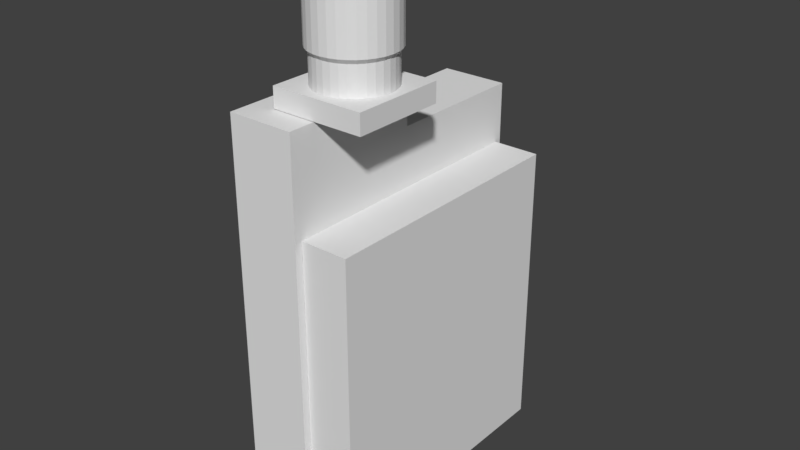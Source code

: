 # Source: VidTx-TS5813s.blend  (saved by Blender 2.79.0; exported with 4.5.12 LTS)
import bpy
from mathutils import Matrix  # noqa: F401  (used for matrix-valued properties, if any)

bpy.ops.wm.read_factory_settings(use_empty=True)
scene = bpy.context.scene
scene.name = 'Scene'

# ---- collections
col_collection_1 = bpy.data.collections.new('Collection 1'); scene.collection.children.link(col_collection_1)

# ---- materials (node trees are filled in below, after node groups)
mat_material = bpy.data.materials.new('Material')
mat_material.alpha_threshold = 0.0
mat_material.use_transparent_shadow = False
mat_material.roughness = 0.5
mat_material.line_color = (0.0, 0.0, 0.0, 1.0)

# ---- material node trees

# ---- world
world_world = bpy.data.worlds.new('World'); scene.world = world_world
world_world.color = (0.05088, 0.05088, 0.05088)
world_world.use_sun_shadow = False
world_world.sun_shadow_jitter_overblur = 0.0
world_world.cycles.sampling_method = 'MANUAL'

# ---- meshes
me_cube_001 = bpy.data.meshes.new('Cube.001')
me_cube_001.from_pydata([(-1.0, -1.0, -1.0), (-1.0, -1.0, 1.0), (-1.0, 1.0, -1.0), (-1.0, 1.0, 1.0), (1.0, -1.0, -1.0), (1.0, -1.0, 1.0), (1.0, 1.0, -1.0), (1.0, 1.0, 1.0), (0.1567, 0.7876, 3.889), (8.88e-08, 0.803, 3.889), (-5.696e-08, 0.803, 1.007), (5.101e-07, 0.8753, 12.54), (0.1567, 0.7876, 1.007), (0.1708, 0.8585, 12.54), (0.3073, 0.7419, 1.007), (0.335, 0.8087, 12.54), (0.4461, 0.6677, 1.007), (0.4863, 0.7278, 12.54), (0.5678, 0.5678, 1.007), (0.6189, 0.6189, 12.54), (0.6677, 0.4461, 1.007), (0.7278, 0.4863, 12.54), (0.7419, 0.3073, 1.007), (0.8087, 0.335, 12.54), (0.7876, 0.1567, 1.007), (0.8585, 0.1708, 12.54), (0.803, 1.685e-07, 1.007), (0.8753, 1.616e-07, 12.54), (0.7876, -0.1567, 1.007), (0.8585, -0.1708, 12.54), (0.7419, -0.3073, 1.007), (0.8087, -0.335, 12.54), (0.6677, -0.4461, 1.007), (0.7278, -0.4863, 12.54), (0.5678, -0.5678, 1.007), (0.6189, -0.6189, 12.54), (0.4461, -0.6677, 1.007), (0.4863, -0.7278, 12.54), (0.3073, -0.7419, 1.007), (0.335, -0.8087, 12.54), (0.1567, -0.7876, 1.007), (0.1708, -0.8585, 12.54), (-1.028e-07, -0.803, 1.007), (4.601e-07, -0.8753, 12.54), (-0.1567, -0.7876, 1.007), (-0.1708, -0.8585, 12.54), (-0.3073, -0.7419, 1.007), (-0.335, -0.8087, 12.54), (-0.4461, -0.6677, 1.007), (-0.4863, -0.7278, 12.54), (-0.5678, -0.5678, 1.007), (-0.6189, -0.6189, 12.54), (-0.6677, -0.4461, 1.007), (-0.7278, -0.4863, 12.54), (-0.7419, -0.3073, 1.007), (-0.8087, -0.335, 12.54), (-0.7876, -0.1567, 1.007), (-0.8585, -0.1708, 12.54), (-0.803, 6.675e-07, 1.007), (-0.8753, 7.055e-07, 12.54), (-0.7876, 0.1567, 1.007), (-0.8585, 0.1708, 12.54), (-0.7419, 0.3073, 1.007), (-0.8087, 0.335, 12.54), (-0.6677, 0.4461, 1.007), (-0.7278, 0.4863, 12.54), (-0.5678, 0.5678, 1.007), (-0.6189, 0.6189, 12.54), (-0.4461, 0.6677, 1.007), (-0.4863, 0.7278, 12.54), (-0.3073, 0.7419, 1.007), (-0.335, 0.8087, 12.54), (-0.1567, 0.7876, 1.007), (-0.1708, 0.8585, 12.54), (0.3073, 0.7419, 3.889), (0.4461, 0.6677, 3.889), (0.5678, 0.5678, 3.889), (0.6677, 0.4461, 3.889), (0.7419, 0.3073, 3.889), (0.7876, 0.1567, 3.889), (0.803, 1.685e-07, 3.889), (0.7876, -0.1567, 3.889), (0.7419, -0.3073, 3.889), (0.6677, -0.4461, 3.889), (0.5678, -0.5678, 3.889), (0.4461, -0.6677, 3.889), (0.3073, -0.7419, 3.889), (0.1567, -0.7876, 3.889), (4.293e-08, -0.803, 3.889), (-0.1567, -0.7876, 3.889), (-0.3073, -0.7419, 3.889), (-0.4461, -0.6677, 3.889), (-0.5678, -0.5678, 3.889), (-0.6677, -0.4461, 3.889), (-0.7419, -0.3073, 3.889), (-0.7876, -0.1567, 3.889), (-0.803, 6.675e-07, 3.889), (-0.7876, 0.1567, 3.889), (-0.7419, 0.3073, 3.889), (-0.6677, 0.4461, 3.889), (-0.5678, 0.5678, 3.889), (-0.4461, 0.6677, 3.889), (-0.3073, 0.7419, 3.889), (-0.1567, 0.7876, 3.889), (-0.1708, 0.8585, 4.322), (-0.335, 0.8087, 4.322), (9.471e-08, 0.8753, 4.322), (-0.4863, 0.7278, 4.322), (-0.6189, 0.6189, 4.322), (-0.7278, 0.4863, 4.322), (-0.8087, 0.335, 4.322), (-0.8585, 0.1708, 4.322), (-0.8753, 7.055e-07, 4.322), (-0.8585, -0.1708, 4.322), (-0.8087, -0.335, 4.322), (-0.7278, -0.4863, 4.322), (-0.6189, -0.6189, 4.322), (-0.4863, -0.7278, 4.322), (-0.335, -0.8087, 4.322), (-0.1708, -0.8585, 4.322), (4.471e-08, -0.8753, 4.322), (0.1708, -0.8585, 4.322), (0.335, -0.8087, 4.322), (0.4863, -0.7278, 4.322), (0.6189, -0.6189, 4.322), (0.7278, -0.4863, 4.322), (0.8087, -0.335, 4.322), (0.8585, -0.1708, 4.322), (0.8753, 1.616e-07, 4.322), (0.8585, 0.1708, 4.322), (0.8087, 0.335, 4.322), (0.7278, 0.4863, 4.322), (0.6189, 0.6189, 4.322), (0.4863, 0.7278, 4.322), (0.335, 0.8087, 4.322), (0.1708, 0.8585, 4.322)], [], [(0, 1, 3, 2), (2, 3, 7, 6), (6, 7, 5, 4), (4, 5, 1, 0), (2, 6, 4, 0), (7, 3, 1, 5), (8, 135, 134, 74), (10, 9, 8, 12), (106, 11, 13, 135), (9, 106, 135, 8), (12, 8, 74, 14), (135, 13, 15, 134), (75, 133, 132, 76), (14, 74, 75, 16), (134, 15, 17, 133), (76, 132, 131, 77), (16, 75, 76, 18), (133, 17, 19, 132), (77, 131, 130, 78), (18, 76, 77, 20), (132, 19, 21, 131), (78, 130, 129, 79), (20, 77, 78, 22), (131, 21, 23, 130), (79, 129, 128, 80), (22, 78, 79, 24), (130, 23, 25, 129), (80, 128, 127, 81), (24, 79, 80, 26), (129, 25, 27, 128), (81, 127, 126, 82), (26, 80, 81, 28), (128, 27, 29, 127), (82, 126, 125, 83), (28, 81, 82, 30), (127, 29, 31, 126), (83, 125, 124, 84), (30, 82, 83, 32), (126, 31, 33, 125), (84, 124, 123, 85), (32, 83, 84, 34), (125, 33, 35, 124), (85, 123, 122, 86), (34, 84, 85, 36), (124, 35, 37, 123), (86, 122, 121, 87), (36, 85, 86, 38), (123, 37, 39, 122), (87, 121, 120, 88), (38, 86, 87, 40), (122, 39, 41, 121), (88, 120, 119, 89), (40, 87, 88, 42), (121, 41, 43, 120), (89, 119, 118, 90), (42, 88, 89, 44), (120, 43, 45, 119), (90, 118, 117, 91), (44, 89, 90, 46), (119, 45, 47, 118), (91, 117, 116, 92), (46, 90, 91, 48), (118, 47, 49, 117), (92, 116, 115, 93), (48, 91, 92, 50), (117, 49, 51, 116), (93, 115, 114, 94), (50, 92, 93, 52), (116, 51, 53, 115), (94, 114, 113, 95), (52, 93, 94, 54), (115, 53, 55, 114), (95, 113, 112, 96), (54, 94, 95, 56), (114, 55, 57, 113), (96, 112, 111, 97), (56, 95, 96, 58), (113, 57, 59, 112), (97, 111, 110, 98), (58, 96, 97, 60), (112, 59, 61, 111), (98, 110, 109, 99), (60, 97, 98, 62), (111, 61, 63, 110), (99, 109, 108, 100), (62, 98, 99, 64), (110, 63, 65, 109), (100, 108, 107, 101), (64, 99, 100, 66), (109, 65, 67, 108), (101, 107, 105, 102), (66, 100, 101, 68), (108, 67, 69, 107), (102, 105, 104, 103), (68, 101, 102, 70), (107, 69, 71, 105), (13, 11, 73, 71, 69, 67, 65, 63, 61, 59, 57, 55, 53, 51, 49, 47, 45, 43, 41, 39, 37, 35, 33, 31, 29, 27, 25, 23, 21, 19, 17, 15), (70, 102, 103, 72), (105, 71, 73, 104), (74, 134, 133, 75), (103, 104, 106, 9), (104, 73, 11, 106), (72, 103, 9, 10)])
_uv = me_cube_001.uv_layers.new(name='UVMap')
_uv.uv.foreach_set('vector', [0.5961, 0.7374, 0.5961, 0.7696, 0.728, 0.7696, 0.728, 0.7374, 0.2786, 0.7343, 0.2786, 0.7662, 0.409, 0.7662, 0.409, 0.7343, 0.728, 0.7374, 0.728, 0.7696, 0.5961, 0.7696, 0.5961, 0.7374, 0.409, 0.7343, 0.409, 0.7662, 0.2786, 0.7662, 0.2786, 0.7343, 0.2786, 0.7343, 0.409, 0.7343, 0.409, 0.7343, 0.2786, 0.7343, 0.728, 0.7696, 0.728, 0.7696, 0.5961, 0.7696, 0.5961, 0.7696, 0.354, 0.8121, 0.3549, 0.819, 0.3656, 0.819, 0.3638, 0.8121, 0.3438, 0.7663, 0.3438, 0.8121, 0.354, 0.8121, 0.354, 0.7663, 0.3438, 0.819, 0.3438, 0.9497, 0.3549, 0.9497, 0.3549, 0.819, 0.3438, 0.8121, 0.3438, 0.819, 0.3549, 0.819, 0.354, 0.8121, 0.354, 0.7663, 0.354, 0.8121, 0.3638, 0.8121, 0.3638, 0.7663, 0.3549, 0.819, 0.3549, 0.9497, 0.3656, 0.9497, 0.3656, 0.819, 0.3729, 0.8121, 0.3755, 0.819, 0.3842, 0.819, 0.3808, 0.8121, 0.3638, 0.7663, 0.3638, 0.8121, 0.3729, 0.8121, 0.3729, 0.7663, 0.3656, 0.819, 0.3656, 0.9497, 0.3755, 0.9497, 0.3755, 0.819, 0.3808, 0.8121, 0.3842, 0.819, 0.3913, 0.819, 0.3873, 0.8121, 0.3729, 0.7663, 0.3729, 0.8121, 0.3808, 0.8121, 0.3808, 0.7663, 0.3755, 0.819, 0.3755, 0.9497, 0.3842, 0.9497, 0.3842, 0.819, 0.6915, 0.816, 0.6941, 0.823, 0.6842, 0.823, 0.6823, 0.816, 0.3808, 0.7663, 0.3808, 0.8121, 0.3873, 0.8121, 0.3873, 0.7663, 0.3842, 0.819, 0.3842, 0.9497, 0.3913, 0.9497, 0.3913, 0.819, 0.6823, 0.816, 0.6842, 0.823, 0.6733, 0.823, 0.6724, 0.816, 0.6915, 0.7697, 0.6915, 0.816, 0.6823, 0.816, 0.6823, 0.7697, 0.6941, 0.823, 0.6941, 0.9551, 0.6842, 0.9551, 0.6842, 0.823, 0.6724, 0.816, 0.6733, 0.823, 0.6621, 0.823, 0.6621, 0.816, 0.6823, 0.7697, 0.6823, 0.816, 0.6724, 0.816, 0.6724, 0.7697, 0.6842, 0.823, 0.6842, 0.9551, 0.6733, 0.9551, 0.6733, 0.823, 0.6621, 0.816, 0.6621, 0.823, 0.6508, 0.823, 0.6517, 0.816, 0.6724, 0.7697, 0.6724, 0.816, 0.6621, 0.816, 0.6621, 0.7697, 0.6733, 0.823, 0.6733, 0.9551, 0.6621, 0.9551, 0.6621, 0.823, 0.6517, 0.816, 0.6508, 0.823, 0.64, 0.823, 0.6418, 0.816, 0.6621, 0.7697, 0.6621, 0.816, 0.6517, 0.816, 0.6517, 0.7697, 0.6621, 0.823, 0.6621, 0.9551, 0.6508, 0.9551, 0.6508, 0.823, 0.6418, 0.816, 0.64, 0.823, 0.63, 0.823, 0.6327, 0.816, 0.6517, 0.7697, 0.6517, 0.816, 0.6418, 0.816, 0.6418, 0.7697, 0.6508, 0.823, 0.6508, 0.9551, 0.64, 0.9551, 0.64, 0.823, 0.3873, 0.8121, 0.3913, 0.819, 0.3842, 0.819, 0.3808, 0.8121, 0.6418, 0.7697, 0.6418, 0.816, 0.6327, 0.816, 0.6327, 0.7697, 0.64, 0.823, 0.64, 0.9551, 0.63, 0.9551, 0.63, 0.823, 0.3808, 0.8121, 0.3842, 0.819, 0.3755, 0.819, 0.3729, 0.8121, 0.3873, 0.7663, 0.3873, 0.8121, 0.3808, 0.8121, 0.3808, 0.7663, 0.3913, 0.819, 0.3913, 0.9497, 0.3842, 0.9497, 0.3842, 0.819, 0.3729, 0.8121, 0.3755, 0.819, 0.3656, 0.819, 0.3638, 0.8121, 0.3808, 0.7663, 0.3808, 0.8121, 0.3729, 0.8121, 0.3729, 0.7663, 0.3842, 0.819, 0.3842, 0.9497, 0.3755, 0.9497, 0.3755, 0.819, 0.3638, 0.8121, 0.3656, 0.819, 0.3549, 0.819, 0.354, 0.8121, 0.3729, 0.7663, 0.3729, 0.8121, 0.3638, 0.8121, 0.3638, 0.7663, 0.3755, 0.819, 0.3755, 0.9497, 0.3656, 0.9497, 0.3656, 0.819, 0.354, 0.8121, 0.3549, 0.819, 0.3438, 0.819, 0.3438, 0.8121, 0.3638, 0.7663, 0.3638, 0.8121, 0.354, 0.8121, 0.354, 0.7663, 0.3656, 0.819, 0.3656, 0.9497, 0.3549, 0.9497, 0.3549, 0.819, 0.3438, 0.8121, 0.3438, 0.819, 0.3327, 0.819, 0.3336, 0.8121, 0.354, 0.7663, 0.354, 0.8121, 0.3438, 0.8121, 0.3438, 0.7663, 0.3549, 0.819, 0.3549, 0.9497, 0.3438, 0.9497, 0.3438, 0.819, 0.3336, 0.8121, 0.3327, 0.819, 0.3219, 0.819, 0.3237, 0.8121, 0.3438, 0.7663, 0.3438, 0.8121, 0.3336, 0.8121, 0.3336, 0.7663, 0.3438, 0.819, 0.3438, 0.9497, 0.3327, 0.9497, 0.3327, 0.819, 0.3237, 0.8121, 0.3219, 0.819, 0.3121, 0.819, 0.3147, 0.8121, 0.3336, 0.7663, 0.3336, 0.8121, 0.3237, 0.8121, 0.3237, 0.7663, 0.3327, 0.819, 0.3327, 0.9497, 0.3219, 0.9497, 0.3219, 0.819, 0.3147, 0.8121, 0.3121, 0.819, 0.3034, 0.819, 0.3068, 0.8121, 0.3237, 0.7663, 0.3237, 0.8121, 0.3147, 0.8121, 0.3147, 0.7663, 0.3219, 0.819, 0.3219, 0.9497, 0.3121, 0.9497, 0.3121, 0.819, 0.3068, 0.8121, 0.3034, 0.819, 0.2963, 0.819, 0.3002, 0.8121, 0.3147, 0.7663, 0.3147, 0.8121, 0.3068, 0.8121, 0.3068, 0.7663, 0.3121, 0.819, 0.3121, 0.9497, 0.3034, 0.9497, 0.3034, 0.819, 0.6327, 0.816, 0.63, 0.823, 0.64, 0.823, 0.6418, 0.816, 0.3068, 0.7663, 0.3068, 0.8121, 0.3002, 0.8121, 0.3002, 0.7663, 0.3034, 0.819, 0.3034, 0.9497, 0.2963, 0.9497, 0.2963, 0.819, 0.6418, 0.816, 0.64, 0.823, 0.6508, 0.823, 0.6517, 0.816, 0.6327, 0.7697, 0.6327, 0.816, 0.6418, 0.816, 0.6418, 0.7697, 0.63, 0.823, 0.63, 0.9551, 0.64, 0.9551, 0.64, 0.823, 0.6517, 0.816, 0.6508, 0.823, 0.6621, 0.823, 0.6621, 0.816, 0.6418, 0.7697, 0.6418, 0.816, 0.6517, 0.816, 0.6517, 0.7697, 0.64, 0.823, 0.64, 0.9551, 0.6508, 0.9551, 0.6508, 0.823, 0.6621, 0.816, 0.6621, 0.823, 0.6733, 0.823, 0.6724, 0.816, 0.6517, 0.7697, 0.6517, 0.816, 0.6621, 0.816, 0.6621, 0.7697, 0.6508, 0.823, 0.6508, 0.9551, 0.6621, 0.9551, 0.6621, 0.823, 0.6724, 0.816, 0.6733, 0.823, 0.6842, 0.823, 0.6823, 0.816, 0.6621, 0.7697, 0.6621, 0.816, 0.6724, 0.816, 0.6724, 0.7697, 0.6621, 0.823, 0.6621, 0.9551, 0.6733, 0.9551, 0.6733, 0.823, 0.6823, 0.816, 0.6842, 0.823, 0.6941, 0.823, 0.6915, 0.816, 0.6724, 0.7697, 0.6724, 0.816, 0.6823, 0.816, 0.6823, 0.7697, 0.6733, 0.823, 0.6733, 0.9551, 0.6842, 0.9551, 0.6842, 0.823, 0.3002, 0.8121, 0.2963, 0.819, 0.3034, 0.819, 0.3068, 0.8121, 0.6823, 0.7697, 0.6823, 0.816, 0.6915, 0.816, 0.6915, 0.7697, 0.6842, 0.823, 0.6842, 0.9551, 0.6941, 0.9551, 0.6941, 0.823, 0.3068, 0.8121, 0.3034, 0.819, 0.3121, 0.819, 0.3147, 0.8121, 0.3002, 0.7663, 0.3002, 0.8121, 0.3068, 0.8121, 0.3068, 0.7663, 0.2963, 0.819, 0.2963, 0.9497, 0.3034, 0.9497, 0.3034, 0.819, 0.3147, 0.8121, 0.3121, 0.819, 0.3219, 0.819, 0.3237, 0.8121, 0.3068, 0.7663, 0.3068, 0.8121, 0.3147, 0.8121, 0.3147, 0.7663, 0.3034, 0.819, 0.3034, 0.9497, 0.3121, 0.9497, 0.3121, 0.819, 0.3237, 0.8121, 0.3219, 0.819, 0.3327, 0.819, 0.3336, 0.8121, 0.3147, 0.7663, 0.3147, 0.8121, 0.3237, 0.8121, 0.3237, 0.7663, 0.3121, 0.819, 0.3121, 0.9497, 0.3219, 0.9497, 0.3219, 0.819, 0.3549, 0.9497, 0.3438, 0.9497, 0.3327, 0.9497, 0.3219, 0.9497, 0.3121, 0.9497, 0.3034, 0.9497, 0.2963, 0.9497, 0.291, 0.9497, 0.2878, 0.9497, 0.2867, 0.9497, 0.2878, 0.9497, 0.291, 0.9497, 0.2963, 0.9497, 0.3034, 0.9497, 0.3121, 0.9497, 0.3219, 0.9497, 0.3327, 0.9497, 0.3438, 0.9497, 0.3549, 0.9497, 0.3656, 0.9497, 0.3755, 0.9497, 0.3842, 0.9497, 0.3913, 0.9497, 0.3965, 0.9497, 0.3998, 0.9497, 0.4009, 0.9497, 0.3998, 0.9497, 0.3965, 0.9497, 0.3913, 0.9497, 0.3842, 0.9497, 0.3755, 0.9497, 0.3656, 0.9497, 0.3237, 0.7663, 0.3237, 0.8121, 0.3336, 0.8121, 0.3336, 0.7663, 0.3219, 0.819, 0.3219, 0.9497, 0.3327, 0.9497, 0.3327, 0.819, 0.3638, 0.8121, 0.3656, 0.819, 0.3755, 0.819, 0.3729, 0.8121, 0.3336, 0.8121, 0.3327, 0.819, 0.3438, 0.819, 0.3438, 0.8121, 0.3327, 0.819, 0.3327, 0.9497, 0.3438, 0.9497, 0.3438, 0.819, 0.3336, 0.7663, 0.3336, 0.8121, 0.3438, 0.8121, 0.3438, 0.7663])
me_cube_001.use_remesh_preserve_volume = False
me_cube_001.use_remesh_preserve_attributes = False
me_cube_001.use_mirror_vertex_groups = False
me_cube_001.update()
me_cube = bpy.data.meshes.new('Cube')
me_cube.from_pydata([(0.2375, 1.015, -1.325), (0.2375, -1.015, -1.325), (-0.2375, -1.015, -1.325), (-0.2375, 1.015, -1.325), (0.2375, 1.015, 1.325), (0.2375, -1.015, 1.325), (-0.2375, -1.015, 1.325), (-0.2375, 1.015, 1.325), (0.2375, -0.003, -1.325), (-0.2375, -0.003, -1.325), (0.2375, -0.003, 1.325), (-0.2375, -0.003, 1.325), (0.2375, -0.003, 1.605), (0.2375, -1.015, 1.605), (-0.2375, -1.015, 1.605), (-0.2375, -0.003, 1.605), (0.238, -0.96, -1.21), (0.238, -0.96, 0.91), (0.238, 0.96, -1.21), (0.238, 0.96, 0.91), (0.578, -0.96, -1.21), (0.578, -0.96, 0.91), (0.578, 0.96, -1.21), (0.578, 0.96, 0.91)], [], [(8, 1, 2, 9), (11, 6, 14, 15), (8, 10, 5, 1), (1, 5, 6, 2), (9, 11, 7, 3), (4, 0, 3, 7), (2, 6, 11, 9), (0, 4, 10, 8), (4, 7, 11, 10), (0, 8, 9, 3), (12, 15, 14, 13), (10, 11, 15, 12), (6, 5, 13, 14), (5, 10, 12, 13), (18, 19, 23, 22), (22, 23, 21, 20), (20, 21, 17, 16), (18, 22, 20, 16), (23, 19, 17, 21)])
_uv = me_cube.uv_layers.new(name='UVMap')
_uv.uv.foreach_set('vector', [0.7645, 0.06279, 0.5635, 0.06279, 0.5635, 0.06279, 0.7645, 0.06279, 0.2393, 0.6605, 0.4404, 0.6605, 0.4404, 0.7245, 0.2393, 0.7245, 0.7645, 0.06279, 0.7645, 0.6684, 0.5635, 0.6684, 0.5635, 0.06279, 0.5635, 0.06279, 0.5635, 0.6684, 0.5635, 0.6684, 0.5635, 0.06279, 0.2393, 0.05495, 0.2393, 0.6605, 0.03706, 0.6605, 0.03706, 0.05495, 0.9668, 0.6684, 0.9668, 0.06279, 0.9668, 0.06279, 0.9668, 0.6684, 0.4404, 0.05495, 0.4404, 0.6605, 0.2393, 0.6605, 0.2393, 0.05495, 0.9668, 0.06279, 0.9668, 0.6684, 0.7645, 0.6684, 0.7645, 0.06279, 0.9668, 0.6684, 0.9668, 0.6684, 0.7645, 0.6684, 0.7645, 0.6684, 0.9668, 0.06279, 0.7645, 0.06279, 0.7645, 0.06279, 0.9668, 0.06279, 0.7645, 0.7324, 0.7645, 0.7324, 0.5635, 0.7324, 0.5635, 0.7324, 0.7645, 0.6684, 0.7645, 0.6684, 0.7645, 0.7324, 0.7645, 0.7324, 0.5635, 0.6684, 0.5635, 0.6684, 0.5635, 0.7324, 0.5635, 0.7324, 0.5635, 0.6684, 0.7645, 0.6684, 0.7645, 0.7324, 0.5635, 0.7324, 0.9319, 0.1024, 0.9319, 0.5596, 0.9319, 0.5596, 0.9319, 0.1024, 0.9319, 0.1024, 0.9319, 0.5596, 0.5911, 0.5596, 0.5911, 0.1024, 0.5911, 0.1024, 0.5911, 0.5596, 0.5911, 0.5596, 0.5911, 0.1024, 0.9319, 0.1024, 0.9319, 0.1024, 0.5911, 0.1024, 0.5911, 0.1024, 0.9319, 0.5596, 0.9319, 0.5596, 0.5911, 0.5596, 0.5911, 0.5596])
me_cube.materials.append(mat_material)
me_cube.use_remesh_preserve_volume = False
me_cube.use_remesh_preserve_attributes = False
me_cube.use_mirror_vertex_groups = False
me_cube.update()

# ---- objects
ob_cube_001 = bpy.data.objects.new('Cube.001', me_cube_001)
ob_cube = bpy.data.objects.new('Cube', me_cube)

# ---- transforms, parenting, visibility, modifiers, constraints
ob_cube_001.location = (0.0, 0.0, -0.08)
ob_cube_001.rotation_euler = (1.144e-21, -2.384e-07, -1.571)
ob_cube_001.scale = (0.33, 0.33, 0.07)
ob_cube_001.lineart.crease_threshold = 0.0
ob_cube.location = (-0.26, 0.5, -1.76)
ob_cube.lock_rotations_4d = False
ob_cube.empty_display_type = 'ARROWS'
ob_cube.lineart.crease_threshold = 0.0

# ---- collection membership
col_collection_1.objects.link(ob_cube_001)
col_collection_1.objects.link(ob_cube)

# ---- scene / render settings (as saved in the file)
scene.frame_start = 1; scene.frame_end = 250; scene.frame_set(1)
scene.render.engine = 'BLENDER_EEVEE_NEXT'
scene.render.resolution_percentage = 50
scene.render.dither_intensity = 0.0
scene.cycles.use_denoising = False
scene.cycles.samples = 128
scene.cycles.sampling_pattern = 'TABULATED_SOBOL'
scene.cycles.use_adaptive_sampling = False
scene.cycles.use_light_tree = False
scene.cycles.blur_glossy = 0.0
scene.cycles.sample_clamp_indirect = 0.0
scene.view_settings.view_transform = 'Standard'
bpy.context.view_layer.update()

# ---- added for rendering (the .blend has no active camera and no usable light): camera, sun
cam_auto = bpy.data.cameras.new('AutoCamera')
cam_auto.lens = 50.0
cam_auto.sensor_width = 36.0
cam_auto.clip_end = 1000.0
ob_auto_camera = bpy.data.objects.new('AutoCamera', cam_auto)
scene.collection.objects.link(ob_auto_camera)
ob_auto_camera.location = (4.04149, -4.45029, 2.15644)
ob_auto_camera.rotation_euler = (1.09748, -7.21219e-08, 0.694738)
scene.camera = ob_auto_camera
light_auto_sun = bpy.data.lights.new('AutoSun', 'SUN')
light_auto_sun.energy = 3.0
light_auto_sun.angle = 0.0523599
ob_auto_sun = bpy.data.objects.new('AutoSun', light_auto_sun)
scene.collection.objects.link(ob_auto_sun)
ob_auto_sun.rotation_euler = (0.872665, 0.174533, 0.523599)
bpy.context.view_layer.update()
